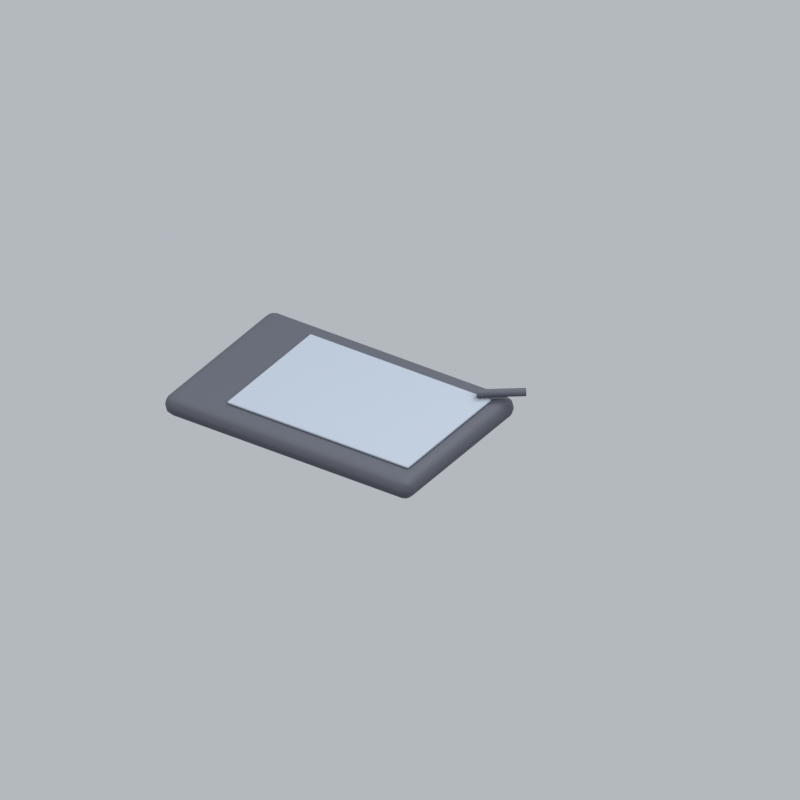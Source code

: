 # Source: computerWacomTablet.blend  (saved by Blender 5.2.45; exported with 4.5.12 LTS)
import bpy
from mathutils import Matrix  # noqa: F401  (used for matrix-valued properties, if any)

bpy.ops.wm.read_factory_settings(use_empty=True)
scene = bpy.context.scene
scene.name = 'Scene'

# ---- collections
col_collection = bpy.data.collections.new('Collection'); scene.collection.children.link(col_collection)

# ---- materials (node trees are filled in below, after node groups)
mat_dark = bpy.data.materials.new('dark')
mat_dark.diffuse_color = (0.05951, 0.0648, 0.08438, 1.0)
mat_grey = bpy.data.materials.new('grey')
mat_grey.diffuse_color = (0.2831, 0.3231, 0.3813, 1.0)

# ---- material node trees
mat_dark.use_nodes = True; mat_dark.node_tree.nodes.clear()
_N = mat_dark.node_tree.nodes; _L = mat_dark.node_tree.links
n0 = _N.new('ShaderNodeBsdfPrincipled'); n0.name = 'Principled BSDF'; n0.location = (-200, 100)
n0.inputs[0].default_value = (0.05951, 0.0648, 0.08438, 1.0)
n0.inputs[2].default_value = 0.72
n0.inputs[10].default_value = 0.005
n1 = _N.new('ShaderNodeOutputMaterial'); n1.name = 'Material Output'; n1.location = (200, 100)
_L.new(n0.outputs[0], n1.inputs[0])
n1.is_active_output = True
mat_grey.use_nodes = True; mat_grey.node_tree.nodes.clear()
_N = mat_grey.node_tree.nodes; _L = mat_grey.node_tree.links
n0 = _N.new('ShaderNodeBsdfPrincipled'); n0.name = 'Principled BSDF'; n0.location = (-200, 100)
n0.inputs[0].default_value = (0.2831, 0.3231, 0.3813, 1.0)
n0.inputs[2].default_value = 0.72
n0.inputs[10].default_value = 0.005
n1 = _N.new('ShaderNodeOutputMaterial'); n1.name = 'Material Output'; n1.location = (200, 100)
_L.new(n0.outputs[0], n1.inputs[0])
n1.is_active_output = True

# ---- world
world_world = bpy.data.worlds.new('World'); scene.world = world_world
world_world.use_nodes = True; world_world.node_tree.nodes.clear()
_N = world_world.node_tree.nodes; _L = world_world.node_tree.links
n0 = _N.new('ShaderNodeOutputWorld'); n0.name = 'World Output'; n0.location = (200, 100)
n1 = _N.new('ShaderNodeBackground'); n1.name = 'Background'; n1.location = (-200, 100)
n1.inputs[0].default_value = (0.65, 0.69, 0.74, 1.0)
n1.inputs[1].default_value = 0.7
_L.new(n1.outputs[0], n0.inputs[0])
n0.is_active_output = True
world_world.color = (0.3, 0.3, 0.3)
world_world.sun_shadow_jitter_overblur = 0.0

# ---- cameras
cam_camera_041 = bpy.data.cameras.new('Camera.041')
cam_camera_041.type = 'ORTHO'
cam_camera_041.ortho_scale = 4.043

# ---- lights
light_area_120 = bpy.data.lights.new('Area.120', 'AREA')
light_area_120.energy = 500.0
light_area_120.shape = 'DISK'
light_area_120.size = 5.0
light_area_120.size_y = 1.0
light_area_121 = bpy.data.lights.new('Area.121', 'AREA')
light_area_121.energy = 180.0
light_area_121.shape = 'DISK'
light_area_121.size = 4.0
light_area_121.size_y = 1.0
light_area_122 = bpy.data.lights.new('Area.122', 'AREA')
light_area_122.energy = 300.0
light_area_122.shape = 'DISK'
light_area_122.size = 4.0
light_area_122.size_y = 1.0

# ---- meshes
me_cube_282 = bpy.data.meshes.new('Cube.282')
me_cube_282.from_pydata([(-0.75, -0.5, -0.06), (-0.75, -0.5, 0.06), (-0.75, 0.5, -0.06), (-0.75, 0.5, 0.06), (0.75, -0.5, -0.06), (0.75, -0.5, 0.06), (0.75, 0.5, -0.06), (0.75, 0.5, 0.06)], [], [(0, 1, 3, 2), (2, 3, 7, 6), (6, 7, 5, 4), (4, 5, 1, 0), (2, 6, 4, 0), (7, 3, 1, 5)])
_uv = me_cube_282.uv_layers.new(name='UVMap')
_uv.uv.foreach_set('vector', [0.375, 0.0, 0.625, 0.0, 0.625, 0.25, 0.375, 0.25, 0.375, 0.25, 0.625, 0.25, 0.625, 0.5, 0.375, 0.5, 0.375, 0.5, 0.625, 0.5, 0.625, 0.75, 0.375, 0.75, 0.375, 0.75, 0.625, 0.75, 0.625, 1.0, 0.375, 1.0, 0.125, 0.5, 0.375, 0.5, 0.375, 0.75, 0.125, 0.75, 0.625, 0.5, 0.875, 0.5, 0.875, 0.75, 0.625, 0.75])
me_cube_282.materials.append(mat_dark)
me_cube_282.update()
me_cube_283 = bpy.data.meshes.new('Cube.283')
me_cube_283.from_pydata([(-0.55, -0.38, -0.0075), (-0.55, -0.38, 0.0075), (-0.55, 0.38, -0.0075), (-0.55, 0.38, 0.0075), (0.55, -0.38, -0.0075), (0.55, -0.38, 0.0075), (0.55, 0.38, -0.0075), (0.55, 0.38, 0.0075)], [], [(0, 1, 3, 2), (2, 3, 7, 6), (6, 7, 5, 4), (4, 5, 1, 0), (2, 6, 4, 0), (7, 3, 1, 5)])
_uv = me_cube_283.uv_layers.new(name='UVMap')
_uv.uv.foreach_set('vector', [0.375, 0.0, 0.625, 0.0, 0.625, 0.25, 0.375, 0.25, 0.375, 0.25, 0.625, 0.25, 0.625, 0.5, 0.375, 0.5, 0.375, 0.5, 0.625, 0.5, 0.625, 0.75, 0.375, 0.75, 0.375, 0.75, 0.625, 0.75, 0.625, 1.0, 0.375, 1.0, 0.125, 0.5, 0.375, 0.5, 0.375, 0.75, 0.125, 0.75, 0.625, 0.5, 0.875, 0.5, 0.875, 0.75, 0.625, 0.75])
me_cube_283.materials.append(mat_grey)
me_cube_283.update()

# ---- curves / text
cu_stylus = bpy.data.curves.new('Stylus', 'CURVE')
cu_stylus.dimensions = '3D'
_sp = cu_stylus.splines.new('BEZIER'); _sp.bezier_points.add(1)
_sp.bezier_points.foreach_set('co', [0.6, 0.35, 0.18, 0.8, 0.5, 0.18])
_sp.bezier_points.foreach_set('handle_left', [0.5219, 0.2914, 0.18, 0.7219, 0.4414, 0.18])
_sp.bezier_points.foreach_set('handle_right', [0.6781, 0.4086, 0.18, 0.8781, 0.5586, 0.18])
for _p, _l, _r in zip(_sp.bezier_points, ['AUTO', 'AUTO'], ['AUTO', 'AUTO']): _p.handle_left_type = _l; _p.handle_right_type = _r
cu_stylus.materials.append(mat_dark)
cu_stylus.bevel_resolution = 3
cu_stylus.bevel_depth = 0.022
cu_stylus.fill_mode = 'FULL'
cu_stylus.use_fill_caps = True

# ---- objects
ob_fixed_isometric_camera = bpy.data.objects.new('Fixed isometric camera', cam_camera_041)
ob_warm_key = bpy.data.objects.new('Warm key', light_area_120)
ob_fill = bpy.data.objects.new('Fill', light_area_121)
ob_rim = bpy.data.objects.new('Rim', light_area_122)
ob_drawing_tablet = bpy.data.objects.new('Drawing tablet', me_cube_282)
ob_drawing_surface = bpy.data.objects.new('Drawing surface', me_cube_283)
ob_stylus = bpy.data.objects.new('Stylus', cu_stylus)
ob_computerwacomtablet_orientation = bpy.data.objects.new('computerWacomTablet orientation', None)

# ---- transforms, parenting, visibility, modifiers, constraints
ob_fixed_isometric_camera.location = (6.273, -8.858, 7.136)
ob_fixed_isometric_camera.rotation_euler = (0.9964, 2.214e-08, 0.588)
ob_warm_key.location = (-3.0, -4.0, 7.0)
ob_warm_key.rotation_euler = (0.6947, -4.874e-08, -0.6435)
ob_fill.location = (4.0, -1.0, 4.0)
ob_fill.rotation_euler = (0.9418, 9.221e-09, 1.326)
ob_rim.location = (1.0, 4.0, 6.0)
ob_rim.rotation_euler = (0.6896, -5.112e-08, 2.897)
ob_drawing_tablet.parent = ob_computerwacomtablet_orientation
ob_drawing_tablet.location = (0.0, 0.0, 0.08)
_m = ob_drawing_tablet.modifiers.new('Rounded edges', 'BEVEL')
_m.width = 0.054
_m.width_pct = 0.054
_m.segments = 3
_m = ob_drawing_tablet.modifiers.new('Weighted normals', 'WEIGHTED_NORMAL')
ob_drawing_surface.parent = ob_computerwacomtablet_orientation
ob_drawing_surface.location = (0.12, 0.0, 0.148)
_m = ob_drawing_surface.modifiers.new('Rounded edges', 'BEVEL')
_m.width = 0.00675
_m.width_pct = 0.00675
_m.segments = 3
_m = ob_drawing_surface.modifiers.new('Weighted normals', 'WEIGHTED_NORMAL')
ob_stylus.parent = ob_computerwacomtablet_orientation
ob_stylus.location = (0.0, 0.0, 0.0)
ob_computerwacomtablet_orientation.location = (0.0, 0.0, 0.0)

# ---- collection membership
col_collection.objects.link(ob_fixed_isometric_camera)
col_collection.objects.link(ob_warm_key)
col_collection.objects.link(ob_fill)
col_collection.objects.link(ob_rim)
col_collection.objects.link(ob_drawing_tablet)
col_collection.objects.link(ob_drawing_surface)
col_collection.objects.link(ob_stylus)
col_collection.objects.link(ob_computerwacomtablet_orientation)

# ---- scene / render settings (as saved in the file)
scene.camera = ob_fixed_isometric_camera
scene.frame_start = 1; scene.frame_end = 1; scene.frame_set(1)
scene.render.engine = 'BLENDER_EEVEE_NEXT'
scene.render.resolution_x = 256
scene.render.resolution_y = 256
scene.render.fps = 12
scene.render.film_transparent = True
scene.render.bake_bias = 0.0
scene.render.bake_samples = 0
scene.render.compositor_device = 'GPU'
scene.eevee.taa_render_samples = 24
scene.eevee.use_volume_custom_range = False
scene.eevee.fast_gi_thickness_near = 0.1
scene.eevee.fast_gi_thickness_far = 0.0
scene.eevee.ray_tracing_options.screen_trace_thickness = 0.1
scene.view_settings.view_transform = 'Standard'
bpy.context.view_layer.update()
